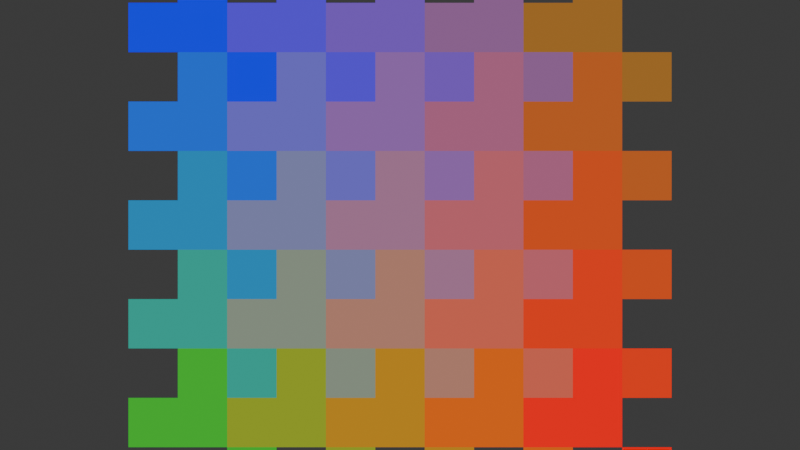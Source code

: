 # Source: Untitled.blend  (saved by Blender 5.1.30; exported with 4.5.12 LTS)
import bpy
from mathutils import Matrix  # noqa: F401  (used for matrix-valued properties, if any)

bpy.ops.wm.read_factory_settings(use_empty=True)
scene = bpy.context.scene
scene.name = 'Scene'

# ---- collections
col_collection = bpy.data.collections.new('Collection'); scene.collection.children.link(col_collection)
col_tiles = bpy.data.collections.new('tiles'); scene.collection.children.link(col_tiles)

# ---- materials (node trees are filled in below, after node groups)
mat_colorgrid_material = bpy.data.materials.new('ColorGrid_Material')

# ---- material node trees
mat_colorgrid_material.use_nodes = True; mat_colorgrid_material.node_tree.nodes.clear()
_N = mat_colorgrid_material.node_tree.nodes; _L = mat_colorgrid_material.node_tree.links
n0 = _N.new('ShaderNodeOutputMaterial'); n0.name = 'Material Output'; n0.location = (200, 100)
n1 = _N.new('ShaderNodeEmission'); n1.name = 'Emission'; n1.location = (0, 0)
n2 = _N.new('ShaderNodeVertexColor'); n2.name = 'Color Attribute'; n2.location = (0, 0)
n2.layer_name = 'Color'
_L.new(n2.outputs[0], n1.inputs[0])
_L.new(n1.outputs[0], n0.inputs[0])
n0.is_active_output = True

# ---- world
world_world = bpy.data.worlds.new('World'); scene.world = world_world
world_world.use_nodes = True; world_world.node_tree.nodes.clear()
_N = world_world.node_tree.nodes; _L = world_world.node_tree.links
n0 = _N.new('ShaderNodeOutputWorld'); n0.name = 'World Output'; n0.location = (200, 100)
n1 = _N.new('ShaderNodeBackground'); n1.name = 'Background'; n1.location = (-200, 100)
n1.inputs[0].default_value = (0.05088, 0.05088, 0.05088, 1.0)
_L.new(n1.outputs[0], n0.inputs[0])
n0.is_active_output = True
world_world.color = (0.05088, 0.05088, 0.05088)
world_world.sun_shadow_jitter_overblur = 0.0

# ---- cameras
cam_camera = bpy.data.cameras.new('Camera')
cam_camera.clip_end = 100.0
cam_camera.lens = 35.0
cam_camera.ortho_scale = 7.314
cam_camera.show_limits = True
cam_camera_001 = bpy.data.cameras.new('Camera.001')
cam_camera_001.clip_end = 100.0
cam_camera_001.lens = 35.0
cam_camera_001.ortho_scale = 7.314
cam_camera_001.show_limits = True

# ---- meshes
me_colorgridmesh_052 = bpy.data.meshes.new('ColorGridMesh.052')
me_colorgridmesh_052.from_pydata([(-4.5, 3.5, 0.0), (-3.5, 3.5, 0.0), (-3.5, 4.5, 0.0), (-4.5, 4.5, 0.0), (-2.5, 3.5, 0.0), (-1.5, 3.5, 0.0), (-1.5, 4.5, 0.0), (-2.5, 4.5, 0.0), (-0.5, 3.5, 0.0), (0.5, 3.5, 0.0), (0.5, 4.5, 0.0), (-0.5, 4.5, 0.0), (1.5, 3.5, 0.0), (2.5, 3.5, 0.0), (2.5, 4.5, 0.0), (1.5, 4.5, 0.0), (3.5, 3.5, 0.0), (4.5, 3.5, 0.0), (4.5, 4.5, 0.0), (3.5, 4.5, 0.0), (-4.5, 1.5, 0.0), (-3.5, 1.5, 0.0), (-3.5, 2.5, 0.0), (-4.5, 2.5, 0.0), (-2.5, 1.5, 0.0), (-1.5, 1.5, 0.0), (-1.5, 2.5, 0.0), (-2.5, 2.5, 0.0), (-0.5, 1.5, 0.0), (0.5, 1.5, 0.0), (0.5, 2.5, 0.0), (-0.5, 2.5, 0.0), (1.5, 1.5, 0.0), (2.5, 1.5, 0.0), (2.5, 2.5, 0.0), (1.5, 2.5, 0.0), (3.5, 1.5, 0.0), (4.5, 1.5, 0.0), (4.5, 2.5, 0.0), (3.5, 2.5, 0.0), (-4.5, -0.5, 0.0), (-3.5, -0.5, 0.0), (-3.5, 0.5, 0.0), (-4.5, 0.5, 0.0), (-2.5, -0.5, 0.0), (-1.5, -0.5, 0.0), (-1.5, 0.5, 0.0), (-2.5, 0.5, 0.0), (-0.5, -0.5, 0.0), (0.5, -0.5, 0.0), (0.5, 0.5, 0.0), (-0.5, 0.5, 0.0), (1.5, -0.5, 0.0), (2.5, -0.5, 0.0), (2.5, 0.5, 0.0), (1.5, 0.5, 0.0), (3.5, -0.5, 0.0), (4.5, -0.5, 0.0), (4.5, 0.5, 0.0), (3.5, 0.5, 0.0), (-4.5, -2.5, 0.0), (-3.5, -2.5, 0.0), (-3.5, -1.5, 0.0), (-4.5, -1.5, 0.0), (-2.5, -2.5, 0.0), (-1.5, -2.5, 0.0), (-1.5, -1.5, 0.0), (-2.5, -1.5, 0.0), (-0.5, -2.5, 0.0), (0.5, -2.5, 0.0), (0.5, -1.5, 0.0), (-0.5, -1.5, 0.0), (1.5, -2.5, 0.0), (2.5, -2.5, 0.0), (2.5, -1.5, 0.0), (1.5, -1.5, 0.0), (3.5, -2.5, 0.0), (4.5, -2.5, 0.0), (4.5, -1.5, 0.0), (3.5, -1.5, 0.0), (-4.5, -4.5, 0.0), (-3.5, -4.5, 0.0), (-3.5, -3.5, 0.0), (-4.5, -3.5, 0.0), (-2.5, -4.5, 0.0), (-1.5, -4.5, 0.0), (-1.5, -3.5, 0.0), (-2.5, -3.5, 0.0), (-0.5, -4.5, 0.0), (0.5, -4.5, 0.0), (0.5, -3.5, 0.0), (-0.5, -3.5, 0.0), (1.5, -4.5, 0.0), (2.5, -4.5, 0.0), (2.5, -3.5, 0.0), (1.5, -3.5, 0.0), (3.5, -4.5, 0.0), (4.5, -4.5, 0.0), (4.5, -3.5, 0.0), (3.5, -3.5, 0.0)], [], [(0, 1, 2, 3), (4, 5, 6, 7), (8, 9, 10, 11), (12, 13, 14, 15), (16, 17, 18, 19), (20, 21, 22, 23), (24, 25, 26, 27), (28, 29, 30, 31), (32, 33, 34, 35), (36, 37, 38, 39), (40, 41, 42, 43), (44, 45, 46, 47), (48, 49, 50, 51), (52, 53, 54, 55), (56, 57, 58, 59), (60, 61, 62, 63), (64, 65, 66, 67), (68, 69, 70, 71), (72, 73, 74, 75), (76, 77, 78, 79), (80, 81, 82, 83), (84, 85, 86, 87), (88, 89, 90, 91), (92, 93, 94, 95), (96, 97, 98, 99)])
_ca = me_colorgridmesh_052.color_attributes.new('Color', 'BYTE_COLOR', 'CORNER')
_ca.data.foreach_set('color', [0.003035, 0.0, 1.0, 1.0, 0.003035, 0.0, 1.0, 1.0, 0.003035, 0.0, 1.0, 1.0, 0.003035, 0.0, 1.0, 1.0, 0.08866, 0.0356, 0.7529, 1.0, 0.08866, 0.0356, 0.7529, 1.0, 0.08866, 0.0356, 0.7529, 1.0, 0.08866, 0.0356, 0.7529, 1.0, 0.1746, 0.07227, 0.5149, 1.0, 0.1746, 0.07227, 0.5149, 1.0, 0.1746, 0.07227, 0.5149, 1.0, 0.1746, 0.07227, 0.5149, 1.0, 0.2623, 0.107, 0.2705, 1.0, 0.2623, 0.107, 0.2705, 1.0, 0.2623, 0.107, 0.2705, 1.0, 0.2623, 0.107, 0.2705, 1.0, 0.3467, 0.1441, 0.02624, 1.0, 0.3467, 0.1441, 0.02624, 1.0, 0.3467, 0.1441, 0.02624, 1.0, 0.3467, 0.1441, 0.02624, 1.0, 0.009134, 0.117, 0.7529, 1.0, 0.009134, 0.117, 0.7529, 1.0, 0.009134, 0.117, 0.7529, 1.0, 0.009134, 0.117, 0.7529, 1.0, 0.1356, 0.1144, 0.5711, 1.0, 0.1356, 0.1144, 0.5711, 1.0, 0.1356, 0.1144, 0.5711, 1.0, 0.1356, 0.1144, 0.5711, 1.0, 0.2623, 0.1119, 0.3864, 1.0, 0.2623, 0.1119, 0.3864, 1.0, 0.2623, 0.1119, 0.3864, 1.0, 0.2623, 0.1119, 0.3864, 1.0, 0.3864, 0.1095, 0.2051, 1.0, 0.3864, 0.1095, 0.2051, 1.0, 0.3864, 0.1095, 0.2051, 1.0, 0.3864, 0.1095, 0.2051, 1.0, 0.5089, 0.107, 0.02029, 1.0, 0.5089, 0.107, 0.02029, 1.0, 0.5089, 0.107, 0.02029, 1.0, 0.5089, 0.107, 0.02029, 1.0, 0.01521, 0.2346, 0.5149, 1.0, 0.01521, 0.2346, 0.5149, 1.0, 0.01521, 0.2346, 0.5149, 1.0, 0.01521, 0.2346, 0.5149, 1.0, 0.1812, 0.1912, 0.3864, 1.0, 0.1812, 0.1912, 0.3864, 1.0, 0.1812, 0.1912, 0.3864, 1.0, 0.1812, 0.1912, 0.3864, 1.0, 0.3467, 0.1529, 0.2623, 1.0, 0.3467, 0.1529, 0.2623, 1.0, 0.3467, 0.1529, 0.2623, 1.0, 0.3467, 0.1529, 0.2623, 1.0, 0.5089, 0.1119, 0.1384, 1.0, 0.5089, 0.1119, 0.1384, 1.0, 0.5089, 0.1119, 0.1384, 1.0, 0.5089, 0.1119, 0.1384, 1.0, 0.6724, 0.07227, 0.0137, 1.0, 0.6724, 0.07227, 0.0137, 1.0, 0.6724, 0.07227, 0.0137, 1.0, 0.6724, 0.07227, 0.0137, 1.0, 0.02122, 0.3515, 0.2705, 1.0, 0.02122, 0.3515, 0.2705, 1.0, 0.02122, 0.3515, 0.2705, 1.0, 0.02122, 0.3515, 0.2705, 1.0, 0.2232, 0.2705, 0.2051, 1.0, 0.2232, 0.2705, 0.2051, 1.0, 0.2232, 0.2705, 0.2051, 1.0, 0.2232, 0.2705, 0.2051, 1.0, 0.4287, 0.1912, 0.1384, 1.0, 0.4287, 0.1912, 0.1384, 1.0, 0.4287, 0.1912, 0.1384, 1.0, 0.4287, 0.1912, 0.1384, 1.0, 0.6308, 0.1144, 0.07227, 1.0, 0.6308, 0.1144, 0.07227, 1.0, 0.6308, 0.1144, 0.07227, 1.0, 0.6308, 0.1144, 0.07227, 1.0, 0.8388, 0.0356, 0.006512, 1.0, 0.8388, 0.0356, 0.006512, 1.0, 0.8388, 0.0356, 0.006512, 1.0, 0.8388, 0.0356, 0.006512, 1.0, 0.02624, 0.4678, 0.02624, 1.0, 0.02624, 0.4678, 0.02624, 1.0, 0.02624, 0.4678, 0.02624, 1.0, 0.02624, 0.4678, 0.02624, 1.0, 0.2705, 0.3515, 0.02029, 1.0, 0.2705, 0.3515, 0.02029, 1.0, 0.2705, 0.3515, 0.02029, 1.0, 0.2705, 0.3515, 0.02029, 1.0, 0.5149, 0.2346, 0.01298, 1.0, 0.5149, 0.2346, 0.01298, 1.0, 0.5149, 0.2346, 0.01298, 1.0, 0.5149, 0.2346, 0.01298, 1.0, 0.7529, 0.117, 0.006512, 1.0, 0.7529, 0.117, 0.006512, 1.0, 0.7529, 0.117, 0.006512, 1.0, 0.7529, 0.117, 0.006512, 1.0, 1.0, 0.0, 0.0, 1.0, 1.0, 0.0, 0.0, 1.0, 1.0, 0.0, 0.0, 1.0, 1.0, 0.0, 0.0, 1.0])
me_colorgridmesh_052.materials.append(mat_colorgrid_material)
me_colorgridmesh_052.update()
me_colorgridmesh_053 = bpy.data.meshes.new('ColorGridMesh.053')
me_colorgridmesh_053.from_pydata([(-4.5, 3.5, 0.0), (-3.5, 3.5, 0.0), (-3.5, 4.5, 0.0), (-4.5, 4.5, 0.0), (-2.5, 3.5, 0.0), (-1.5, 3.5, 0.0), (-1.5, 4.5, 0.0), (-2.5, 4.5, 0.0), (-0.5, 3.5, 0.0), (0.5, 3.5, 0.0), (0.5, 4.5, 0.0), (-0.5, 4.5, 0.0), (1.5, 3.5, 0.0), (2.5, 3.5, 0.0), (2.5, 4.5, 0.0), (1.5, 4.5, 0.0), (3.5, 3.5, 0.0), (4.5, 3.5, 0.0), (4.5, 4.5, 0.0), (3.5, 4.5, 0.0), (-4.5, 1.5, 0.0), (-3.5, 1.5, 0.0), (-3.5, 2.5, 0.0), (-4.5, 2.5, 0.0), (-2.5, 1.5, 0.0), (-1.5, 1.5, 0.0), (-1.5, 2.5, 0.0), (-2.5, 2.5, 0.0), (-0.5, 1.5, 0.0), (0.5, 1.5, 0.0), (0.5, 2.5, 0.0), (-0.5, 2.5, 0.0), (1.5, 1.5, 0.0), (2.5, 1.5, 0.0), (2.5, 2.5, 0.0), (1.5, 2.5, 0.0), (3.5, 1.5, 0.0), (4.5, 1.5, 0.0), (4.5, 2.5, 0.0), (3.5, 2.5, 0.0), (-4.5, -0.5, 0.0), (-3.5, -0.5, 0.0), (-3.5, 0.5, 0.0), (-4.5, 0.5, 0.0), (-2.5, -0.5, 0.0), (-1.5, -0.5, 0.0), (-1.5, 0.5, 0.0), (-2.5, 0.5, 0.0), (-0.5, -0.5, 0.0), (0.5, -0.5, 0.0), (0.5, 0.5, 0.0), (-0.5, 0.5, 0.0), (1.5, -0.5, 0.0), (2.5, -0.5, 0.0), (2.5, 0.5, 0.0), (1.5, 0.5, 0.0), (3.5, -0.5, 0.0), (4.5, -0.5, 0.0), (4.5, 0.5, 0.0), (3.5, 0.5, 0.0), (-4.5, -2.5, 0.0), (-3.5, -2.5, 0.0), (-3.5, -1.5, 0.0), (-4.5, -1.5, 0.0), (-2.5, -2.5, 0.0), (-1.5, -2.5, 0.0), (-1.5, -1.5, 0.0), (-2.5, -1.5, 0.0), (-0.5, -2.5, 0.0), (0.5, -2.5, 0.0), (0.5, -1.5, 0.0), (-0.5, -1.5, 0.0), (1.5, -2.5, 0.0), (2.5, -2.5, 0.0), (2.5, -1.5, 0.0), (1.5, -1.5, 0.0), (3.5, -2.5, 0.0), (4.5, -2.5, 0.0), (4.5, -1.5, 0.0), (3.5, -1.5, 0.0), (-4.5, -4.5, 0.0), (-3.5, -4.5, 0.0), (-3.5, -3.5, 0.0), (-4.5, -3.5, 0.0), (-2.5, -4.5, 0.0), (-1.5, -4.5, 0.0), (-1.5, -3.5, 0.0), (-2.5, -3.5, 0.0), (-0.5, -4.5, 0.0), (0.5, -4.5, 0.0), (0.5, -3.5, 0.0), (-0.5, -3.5, 0.0), (1.5, -4.5, 0.0), (2.5, -4.5, 0.0), (2.5, -3.5, 0.0), (1.5, -3.5, 0.0), (3.5, -4.5, 0.0), (4.5, -4.5, 0.0), (4.5, -3.5, 0.0), (3.5, -3.5, 0.0)], [], [(0, 1, 2, 3), (4, 5, 6, 7), (8, 9, 10, 11), (12, 13, 14, 15), (16, 17, 18, 19), (20, 21, 22, 23), (24, 25, 26, 27), (28, 29, 30, 31), (32, 33, 34, 35), (36, 37, 38, 39), (40, 41, 42, 43), (44, 45, 46, 47), (48, 49, 50, 51), (52, 53, 54, 55), (56, 57, 58, 59), (60, 61, 62, 63), (64, 65, 66, 67), (68, 69, 70, 71), (72, 73, 74, 75), (76, 77, 78, 79), (80, 81, 82, 83), (84, 85, 86, 87), (88, 89, 90, 91), (92, 93, 94, 95), (96, 97, 98, 99)])
_ca = me_colorgridmesh_053.color_attributes.new('Color', 'BYTE_COLOR', 'CORNER')
_ca.data.foreach_set('color', [0.003035, 0.0, 1.0, 1.0, 0.003035, 0.0, 1.0, 1.0, 0.003035, 0.0, 1.0, 1.0, 0.003035, 0.0, 1.0, 1.0, 0.08866, 0.0356, 0.7529, 1.0, 0.08866, 0.0356, 0.7529, 1.0, 0.08866, 0.0356, 0.7529, 1.0, 0.08866, 0.0356, 0.7529, 1.0, 0.1746, 0.07227, 0.5149, 1.0, 0.1746, 0.07227, 0.5149, 1.0, 0.1746, 0.07227, 0.5149, 1.0, 0.1746, 0.07227, 0.5149, 1.0, 0.2623, 0.107, 0.2705, 1.0, 0.2623, 0.107, 0.2705, 1.0, 0.2623, 0.107, 0.2705, 1.0, 0.2623, 0.107, 0.2705, 1.0, 0.3467, 0.1441, 0.02624, 1.0, 0.3467, 0.1441, 0.02624, 1.0, 0.3467, 0.1441, 0.02624, 1.0, 0.3467, 0.1441, 0.02624, 1.0, 0.009134, 0.117, 0.7529, 1.0, 0.009134, 0.117, 0.7529, 1.0, 0.009134, 0.117, 0.7529, 1.0, 0.009134, 0.117, 0.7529, 1.0, 0.1356, 0.1144, 0.5711, 1.0, 0.1356, 0.1144, 0.5711, 1.0, 0.1356, 0.1144, 0.5711, 1.0, 0.1356, 0.1144, 0.5711, 1.0, 0.2623, 0.1119, 0.3864, 1.0, 0.2623, 0.1119, 0.3864, 1.0, 0.2623, 0.1119, 0.3864, 1.0, 0.2623, 0.1119, 0.3864, 1.0, 0.3864, 0.1095, 0.2051, 1.0, 0.3864, 0.1095, 0.2051, 1.0, 0.3864, 0.1095, 0.2051, 1.0, 0.3864, 0.1095, 0.2051, 1.0, 0.5089, 0.107, 0.02029, 1.0, 0.5089, 0.107, 0.02029, 1.0, 0.5089, 0.107, 0.02029, 1.0, 0.5089, 0.107, 0.02029, 1.0, 0.01521, 0.2346, 0.5149, 1.0, 0.01521, 0.2346, 0.5149, 1.0, 0.01521, 0.2346, 0.5149, 1.0, 0.01521, 0.2346, 0.5149, 1.0, 0.1812, 0.1912, 0.3864, 1.0, 0.1812, 0.1912, 0.3864, 1.0, 0.1812, 0.1912, 0.3864, 1.0, 0.1812, 0.1912, 0.3864, 1.0, 0.3467, 0.1529, 0.2623, 1.0, 0.3467, 0.1529, 0.2623, 1.0, 0.3467, 0.1529, 0.2623, 1.0, 0.3467, 0.1529, 0.2623, 1.0, 0.5089, 0.1119, 0.1384, 1.0, 0.5089, 0.1119, 0.1384, 1.0, 0.5089, 0.1119, 0.1384, 1.0, 0.5089, 0.1119, 0.1384, 1.0, 0.6724, 0.07227, 0.0137, 1.0, 0.6724, 0.07227, 0.0137, 1.0, 0.6724, 0.07227, 0.0137, 1.0, 0.6724, 0.07227, 0.0137, 1.0, 0.02122, 0.3515, 0.2705, 1.0, 0.02122, 0.3515, 0.2705, 1.0, 0.02122, 0.3515, 0.2705, 1.0, 0.02122, 0.3515, 0.2705, 1.0, 0.2232, 0.2705, 0.2051, 1.0, 0.2232, 0.2705, 0.2051, 1.0, 0.2232, 0.2705, 0.2051, 1.0, 0.2232, 0.2705, 0.2051, 1.0, 0.4287, 0.1912, 0.1384, 1.0, 0.4287, 0.1912, 0.1384, 1.0, 0.4287, 0.1912, 0.1384, 1.0, 0.4287, 0.1912, 0.1384, 1.0, 0.6308, 0.1144, 0.07227, 1.0, 0.6308, 0.1144, 0.07227, 1.0, 0.6308, 0.1144, 0.07227, 1.0, 0.6308, 0.1144, 0.07227, 1.0, 0.8388, 0.0356, 0.006512, 1.0, 0.8388, 0.0356, 0.006512, 1.0, 0.8388, 0.0356, 0.006512, 1.0, 0.8388, 0.0356, 0.006512, 1.0, 0.02624, 0.4678, 0.02624, 1.0, 0.02624, 0.4678, 0.02624, 1.0, 0.02624, 0.4678, 0.02624, 1.0, 0.02624, 0.4678, 0.02624, 1.0, 0.2705, 0.3515, 0.02029, 1.0, 0.2705, 0.3515, 0.02029, 1.0, 0.2705, 0.3515, 0.02029, 1.0, 0.2705, 0.3515, 0.02029, 1.0, 0.5149, 0.2346, 0.01298, 1.0, 0.5149, 0.2346, 0.01298, 1.0, 0.5149, 0.2346, 0.01298, 1.0, 0.5149, 0.2346, 0.01298, 1.0, 0.7529, 0.117, 0.006512, 1.0, 0.7529, 0.117, 0.006512, 1.0, 0.7529, 0.117, 0.006512, 1.0, 0.7529, 0.117, 0.006512, 1.0, 1.0, 0.0, 0.0, 1.0, 1.0, 0.0, 0.0, 1.0, 1.0, 0.0, 0.0, 1.0, 1.0, 0.0, 0.0, 1.0])
me_colorgridmesh_053.materials.append(mat_colorgrid_material)
me_colorgridmesh_053.update()
me_colorgridmesh_054 = bpy.data.meshes.new('ColorGridMesh.054')
me_colorgridmesh_054.from_pydata([(-4.5, 3.5, 0.0), (-3.5, 3.5, 0.0), (-3.5, 4.5, 0.0), (-4.5, 4.5, 0.0), (-2.5, 3.5, 0.0), (-1.5, 3.5, 0.0), (-1.5, 4.5, 0.0), (-2.5, 4.5, 0.0), (-0.5, 3.5, 0.0), (0.5, 3.5, 0.0), (0.5, 4.5, 0.0), (-0.5, 4.5, 0.0), (1.5, 3.5, 0.0), (2.5, 3.5, 0.0), (2.5, 4.5, 0.0), (1.5, 4.5, 0.0), (3.5, 3.5, 0.0), (4.5, 3.5, 0.0), (4.5, 4.5, 0.0), (3.5, 4.5, 0.0), (-4.5, 1.5, 0.0), (-3.5, 1.5, 0.0), (-3.5, 2.5, 0.0), (-4.5, 2.5, 0.0), (-2.5, 1.5, 0.0), (-1.5, 1.5, 0.0), (-1.5, 2.5, 0.0), (-2.5, 2.5, 0.0), (-0.5, 1.5, 0.0), (0.5, 1.5, 0.0), (0.5, 2.5, 0.0), (-0.5, 2.5, 0.0), (1.5, 1.5, 0.0), (2.5, 1.5, 0.0), (2.5, 2.5, 0.0), (1.5, 2.5, 0.0), (3.5, 1.5, 0.0), (4.5, 1.5, 0.0), (4.5, 2.5, 0.0), (3.5, 2.5, 0.0), (-4.5, -0.5, 0.0), (-3.5, -0.5, 0.0), (-3.5, 0.5, 0.0), (-4.5, 0.5, 0.0), (-2.5, -0.5, 0.0), (-1.5, -0.5, 0.0), (-1.5, 0.5, 0.0), (-2.5, 0.5, 0.0), (-0.5, -0.5, 0.0), (0.5, -0.5, 0.0), (0.5, 0.5, 0.0), (-0.5, 0.5, 0.0), (1.5, -0.5, 0.0), (2.5, -0.5, 0.0), (2.5, 0.5, 0.0), (1.5, 0.5, 0.0), (3.5, -0.5, 0.0), (4.5, -0.5, 0.0), (4.5, 0.5, 0.0), (3.5, 0.5, 0.0), (-4.5, -2.5, 0.0), (-3.5, -2.5, 0.0), (-3.5, -1.5, 0.0), (-4.5, -1.5, 0.0), (-2.5, -2.5, 0.0), (-1.5, -2.5, 0.0), (-1.5, -1.5, 0.0), (-2.5, -1.5, 0.0), (-0.5, -2.5, 0.0), (0.5, -2.5, 0.0), (0.5, -1.5, 0.0), (-0.5, -1.5, 0.0), (1.5, -2.5, 0.0), (2.5, -2.5, 0.0), (2.5, -1.5, 0.0), (1.5, -1.5, 0.0), (3.5, -2.5, 0.0), (4.5, -2.5, 0.0), (4.5, -1.5, 0.0), (3.5, -1.5, 0.0), (-4.5, -4.5, 0.0), (-3.5, -4.5, 0.0), (-3.5, -3.5, 0.0), (-4.5, -3.5, 0.0), (-2.5, -4.5, 0.0), (-1.5, -4.5, 0.0), (-1.5, -3.5, 0.0), (-2.5, -3.5, 0.0), (-0.5, -4.5, 0.0), (0.5, -4.5, 0.0), (0.5, -3.5, 0.0), (-0.5, -3.5, 0.0), (1.5, -4.5, 0.0), (2.5, -4.5, 0.0), (2.5, -3.5, 0.0), (1.5, -3.5, 0.0), (3.5, -4.5, 0.0), (4.5, -4.5, 0.0), (4.5, -3.5, 0.0), (3.5, -3.5, 0.0)], [], [(0, 1, 2, 3), (4, 5, 6, 7), (8, 9, 10, 11), (12, 13, 14, 15), (16, 17, 18, 19), (20, 21, 22, 23), (24, 25, 26, 27), (28, 29, 30, 31), (32, 33, 34, 35), (36, 37, 38, 39), (40, 41, 42, 43), (44, 45, 46, 47), (48, 49, 50, 51), (52, 53, 54, 55), (56, 57, 58, 59), (60, 61, 62, 63), (64, 65, 66, 67), (68, 69, 70, 71), (72, 73, 74, 75), (76, 77, 78, 79), (80, 81, 82, 83), (84, 85, 86, 87), (88, 89, 90, 91), (92, 93, 94, 95), (96, 97, 98, 99)])
_ca = me_colorgridmesh_054.color_attributes.new('Color', 'BYTE_COLOR', 'CORNER')
_ca.data.foreach_set('color', [0.003035, 0.0, 1.0, 1.0, 0.003035, 0.0, 1.0, 1.0, 0.003035, 0.0, 1.0, 1.0, 0.003035, 0.0, 1.0, 1.0, 0.08866, 0.0356, 0.7529, 1.0, 0.08866, 0.0356, 0.7529, 1.0, 0.08866, 0.0356, 0.7529, 1.0, 0.08866, 0.0356, 0.7529, 1.0, 0.1746, 0.07227, 0.5149, 1.0, 0.1746, 0.07227, 0.5149, 1.0, 0.1746, 0.07227, 0.5149, 1.0, 0.1746, 0.07227, 0.5149, 1.0, 0.2623, 0.107, 0.2705, 1.0, 0.2623, 0.107, 0.2705, 1.0, 0.2623, 0.107, 0.2705, 1.0, 0.2623, 0.107, 0.2705, 1.0, 0.3467, 0.1441, 0.02624, 1.0, 0.3467, 0.1441, 0.02624, 1.0, 0.3467, 0.1441, 0.02624, 1.0, 0.3467, 0.1441, 0.02624, 1.0, 0.009134, 0.117, 0.7529, 1.0, 0.009134, 0.117, 0.7529, 1.0, 0.009134, 0.117, 0.7529, 1.0, 0.009134, 0.117, 0.7529, 1.0, 0.1356, 0.1144, 0.5711, 1.0, 0.1356, 0.1144, 0.5711, 1.0, 0.1356, 0.1144, 0.5711, 1.0, 0.1356, 0.1144, 0.5711, 1.0, 0.2623, 0.1119, 0.3864, 1.0, 0.2623, 0.1119, 0.3864, 1.0, 0.2623, 0.1119, 0.3864, 1.0, 0.2623, 0.1119, 0.3864, 1.0, 0.3864, 0.1095, 0.2051, 1.0, 0.3864, 0.1095, 0.2051, 1.0, 0.3864, 0.1095, 0.2051, 1.0, 0.3864, 0.1095, 0.2051, 1.0, 0.5089, 0.107, 0.02029, 1.0, 0.5089, 0.107, 0.02029, 1.0, 0.5089, 0.107, 0.02029, 1.0, 0.5089, 0.107, 0.02029, 1.0, 0.01521, 0.2346, 0.5149, 1.0, 0.01521, 0.2346, 0.5149, 1.0, 0.01521, 0.2346, 0.5149, 1.0, 0.01521, 0.2346, 0.5149, 1.0, 0.1812, 0.1912, 0.3864, 1.0, 0.1812, 0.1912, 0.3864, 1.0, 0.1812, 0.1912, 0.3864, 1.0, 0.1812, 0.1912, 0.3864, 1.0, 0.3467, 0.1529, 0.2623, 1.0, 0.3467, 0.1529, 0.2623, 1.0, 0.3467, 0.1529, 0.2623, 1.0, 0.3467, 0.1529, 0.2623, 1.0, 0.5089, 0.1119, 0.1384, 1.0, 0.5089, 0.1119, 0.1384, 1.0, 0.5089, 0.1119, 0.1384, 1.0, 0.5089, 0.1119, 0.1384, 1.0, 0.6724, 0.07227, 0.0137, 1.0, 0.6724, 0.07227, 0.0137, 1.0, 0.6724, 0.07227, 0.0137, 1.0, 0.6724, 0.07227, 0.0137, 1.0, 0.02122, 0.3515, 0.2705, 1.0, 0.02122, 0.3515, 0.2705, 1.0, 0.02122, 0.3515, 0.2705, 1.0, 0.02122, 0.3515, 0.2705, 1.0, 0.2232, 0.2705, 0.2051, 1.0, 0.2232, 0.2705, 0.2051, 1.0, 0.2232, 0.2705, 0.2051, 1.0, 0.2232, 0.2705, 0.2051, 1.0, 0.4287, 0.1912, 0.1384, 1.0, 0.4287, 0.1912, 0.1384, 1.0, 0.4287, 0.1912, 0.1384, 1.0, 0.4287, 0.1912, 0.1384, 1.0, 0.6308, 0.1144, 0.07227, 1.0, 0.6308, 0.1144, 0.07227, 1.0, 0.6308, 0.1144, 0.07227, 1.0, 0.6308, 0.1144, 0.07227, 1.0, 0.8388, 0.0356, 0.006512, 1.0, 0.8388, 0.0356, 0.006512, 1.0, 0.8388, 0.0356, 0.006512, 1.0, 0.8388, 0.0356, 0.006512, 1.0, 0.02624, 0.4678, 0.02624, 1.0, 0.02624, 0.4678, 0.02624, 1.0, 0.02624, 0.4678, 0.02624, 1.0, 0.02624, 0.4678, 0.02624, 1.0, 0.2705, 0.3515, 0.02029, 1.0, 0.2705, 0.3515, 0.02029, 1.0, 0.2705, 0.3515, 0.02029, 1.0, 0.2705, 0.3515, 0.02029, 1.0, 0.5149, 0.2346, 0.01298, 1.0, 0.5149, 0.2346, 0.01298, 1.0, 0.5149, 0.2346, 0.01298, 1.0, 0.5149, 0.2346, 0.01298, 1.0, 0.7529, 0.117, 0.006512, 1.0, 0.7529, 0.117, 0.006512, 1.0, 0.7529, 0.117, 0.006512, 1.0, 0.7529, 0.117, 0.006512, 1.0, 1.0, 0.0, 0.0, 1.0, 1.0, 0.0, 0.0, 1.0, 1.0, 0.0, 0.0, 1.0, 1.0, 0.0, 0.0, 1.0])
me_colorgridmesh_054.materials.append(mat_colorgrid_material)
me_colorgridmesh_054.update()
me_colorgridmesh_055 = bpy.data.meshes.new('ColorGridMesh.055')
me_colorgridmesh_055.from_pydata([(-4.5, 3.5, 0.0), (-3.5, 3.5, 0.0), (-3.5, 4.5, 0.0), (-4.5, 4.5, 0.0), (-2.5, 3.5, 0.0), (-1.5, 3.5, 0.0), (-1.5, 4.5, 0.0), (-2.5, 4.5, 0.0), (-0.5, 3.5, 0.0), (0.5, 3.5, 0.0), (0.5, 4.5, 0.0), (-0.5, 4.5, 0.0), (1.5, 3.5, 0.0), (2.5, 3.5, 0.0), (2.5, 4.5, 0.0), (1.5, 4.5, 0.0), (3.5, 3.5, 0.0), (4.5, 3.5, 0.0), (4.5, 4.5, 0.0), (3.5, 4.5, 0.0), (-4.5, 1.5, 0.0), (-3.5, 1.5, 0.0), (-3.5, 2.5, 0.0), (-4.5, 2.5, 0.0), (-2.5, 1.5, 0.0), (-1.5, 1.5, 0.0), (-1.5, 2.5, 0.0), (-2.5, 2.5, 0.0), (-0.5, 1.5, 0.0), (0.5, 1.5, 0.0), (0.5, 2.5, 0.0), (-0.5, 2.5, 0.0), (1.5, 1.5, 0.0), (2.5, 1.5, 0.0), (2.5, 2.5, 0.0), (1.5, 2.5, 0.0), (3.5, 1.5, 0.0), (4.5, 1.5, 0.0), (4.5, 2.5, 0.0), (3.5, 2.5, 0.0), (-4.5, -0.5, 0.0), (-3.5, -0.5, 0.0), (-3.5, 0.5, 0.0), (-4.5, 0.5, 0.0), (-2.5, -0.5, 0.0), (-1.5, -0.5, 0.0), (-1.5, 0.5, 0.0), (-2.5, 0.5, 0.0), (-0.5, -0.5, 0.0), (0.5, -0.5, 0.0), (0.5, 0.5, 0.0), (-0.5, 0.5, 0.0), (1.5, -0.5, 0.0), (2.5, -0.5, 0.0), (2.5, 0.5, 0.0), (1.5, 0.5, 0.0), (3.5, -0.5, 0.0), (4.5, -0.5, 0.0), (4.5, 0.5, 0.0), (3.5, 0.5, 0.0), (-4.5, -2.5, 0.0), (-3.5, -2.5, 0.0), (-3.5, -1.5, 0.0), (-4.5, -1.5, 0.0), (-2.5, -2.5, 0.0), (-1.5, -2.5, 0.0), (-1.5, -1.5, 0.0), (-2.5, -1.5, 0.0), (-0.5, -2.5, 0.0), (0.5, -2.5, 0.0), (0.5, -1.5, 0.0), (-0.5, -1.5, 0.0), (1.5, -2.5, 0.0), (2.5, -2.5, 0.0), (2.5, -1.5, 0.0), (1.5, -1.5, 0.0), (3.5, -2.5, 0.0), (4.5, -2.5, 0.0), (4.5, -1.5, 0.0), (3.5, -1.5, 0.0), (-4.5, -4.5, 0.0), (-3.5, -4.5, 0.0), (-3.5, -3.5, 0.0), (-4.5, -3.5, 0.0), (-2.5, -4.5, 0.0), (-1.5, -4.5, 0.0), (-1.5, -3.5, 0.0), (-2.5, -3.5, 0.0), (-0.5, -4.5, 0.0), (0.5, -4.5, 0.0), (0.5, -3.5, 0.0), (-0.5, -3.5, 0.0), (1.5, -4.5, 0.0), (2.5, -4.5, 0.0), (2.5, -3.5, 0.0), (1.5, -3.5, 0.0), (3.5, -4.5, 0.0), (4.5, -4.5, 0.0), (4.5, -3.5, 0.0), (3.5, -3.5, 0.0)], [], [(0, 1, 2, 3), (4, 5, 6, 7), (8, 9, 10, 11), (12, 13, 14, 15), (16, 17, 18, 19), (20, 21, 22, 23), (24, 25, 26, 27), (28, 29, 30, 31), (32, 33, 34, 35), (36, 37, 38, 39), (40, 41, 42, 43), (44, 45, 46, 47), (48, 49, 50, 51), (52, 53, 54, 55), (56, 57, 58, 59), (60, 61, 62, 63), (64, 65, 66, 67), (68, 69, 70, 71), (72, 73, 74, 75), (76, 77, 78, 79), (80, 81, 82, 83), (84, 85, 86, 87), (88, 89, 90, 91), (92, 93, 94, 95), (96, 97, 98, 99)])
_ca = me_colorgridmesh_055.color_attributes.new('Color', 'BYTE_COLOR', 'CORNER')
_ca.data.foreach_set('color', [0.003035, 0.0, 1.0, 1.0, 0.003035, 0.0, 1.0, 1.0, 0.003035, 0.0, 1.0, 1.0, 0.003035, 0.0, 1.0, 1.0, 0.08866, 0.0356, 0.7529, 1.0, 0.08866, 0.0356, 0.7529, 1.0, 0.08866, 0.0356, 0.7529, 1.0, 0.08866, 0.0356, 0.7529, 1.0, 0.1746, 0.07227, 0.5149, 1.0, 0.1746, 0.07227, 0.5149, 1.0, 0.1746, 0.07227, 0.5149, 1.0, 0.1746, 0.07227, 0.5149, 1.0, 0.2623, 0.107, 0.2705, 1.0, 0.2623, 0.107, 0.2705, 1.0, 0.2623, 0.107, 0.2705, 1.0, 0.2623, 0.107, 0.2705, 1.0, 0.3467, 0.1441, 0.02624, 1.0, 0.3467, 0.1441, 0.02624, 1.0, 0.3467, 0.1441, 0.02624, 1.0, 0.3467, 0.1441, 0.02624, 1.0, 0.009134, 0.117, 0.7529, 1.0, 0.009134, 0.117, 0.7529, 1.0, 0.009134, 0.117, 0.7529, 1.0, 0.009134, 0.117, 0.7529, 1.0, 0.1356, 0.1144, 0.5711, 1.0, 0.1356, 0.1144, 0.5711, 1.0, 0.1356, 0.1144, 0.5711, 1.0, 0.1356, 0.1144, 0.5711, 1.0, 0.2623, 0.1119, 0.3864, 1.0, 0.2623, 0.1119, 0.3864, 1.0, 0.2623, 0.1119, 0.3864, 1.0, 0.2623, 0.1119, 0.3864, 1.0, 0.3864, 0.1095, 0.2051, 1.0, 0.3864, 0.1095, 0.2051, 1.0, 0.3864, 0.1095, 0.2051, 1.0, 0.3864, 0.1095, 0.2051, 1.0, 0.5089, 0.107, 0.02029, 1.0, 0.5089, 0.107, 0.02029, 1.0, 0.5089, 0.107, 0.02029, 1.0, 0.5089, 0.107, 0.02029, 1.0, 0.01521, 0.2346, 0.5149, 1.0, 0.01521, 0.2346, 0.5149, 1.0, 0.01521, 0.2346, 0.5149, 1.0, 0.01521, 0.2346, 0.5149, 1.0, 0.1812, 0.1912, 0.3864, 1.0, 0.1812, 0.1912, 0.3864, 1.0, 0.1812, 0.1912, 0.3864, 1.0, 0.1812, 0.1912, 0.3864, 1.0, 0.3467, 0.1529, 0.2623, 1.0, 0.3467, 0.1529, 0.2623, 1.0, 0.3467, 0.1529, 0.2623, 1.0, 0.3467, 0.1529, 0.2623, 1.0, 0.5089, 0.1119, 0.1384, 1.0, 0.5089, 0.1119, 0.1384, 1.0, 0.5089, 0.1119, 0.1384, 1.0, 0.5089, 0.1119, 0.1384, 1.0, 0.6724, 0.07227, 0.0137, 1.0, 0.6724, 0.07227, 0.0137, 1.0, 0.6724, 0.07227, 0.0137, 1.0, 0.6724, 0.07227, 0.0137, 1.0, 0.02122, 0.3515, 0.2705, 1.0, 0.02122, 0.3515, 0.2705, 1.0, 0.02122, 0.3515, 0.2705, 1.0, 0.02122, 0.3515, 0.2705, 1.0, 0.2232, 0.2705, 0.2051, 1.0, 0.2232, 0.2705, 0.2051, 1.0, 0.2232, 0.2705, 0.2051, 1.0, 0.2232, 0.2705, 0.2051, 1.0, 0.4287, 0.1912, 0.1384, 1.0, 0.4287, 0.1912, 0.1384, 1.0, 0.4287, 0.1912, 0.1384, 1.0, 0.4287, 0.1912, 0.1384, 1.0, 0.6308, 0.1144, 0.07227, 1.0, 0.6308, 0.1144, 0.07227, 1.0, 0.6308, 0.1144, 0.07227, 1.0, 0.6308, 0.1144, 0.07227, 1.0, 0.8388, 0.0356, 0.006512, 1.0, 0.8388, 0.0356, 0.006512, 1.0, 0.8388, 0.0356, 0.006512, 1.0, 0.8388, 0.0356, 0.006512, 1.0, 0.02624, 0.4678, 0.02624, 1.0, 0.02624, 0.4678, 0.02624, 1.0, 0.02624, 0.4678, 0.02624, 1.0, 0.02624, 0.4678, 0.02624, 1.0, 0.2705, 0.3515, 0.02029, 1.0, 0.2705, 0.3515, 0.02029, 1.0, 0.2705, 0.3515, 0.02029, 1.0, 0.2705, 0.3515, 0.02029, 1.0, 0.5149, 0.2346, 0.01298, 1.0, 0.5149, 0.2346, 0.01298, 1.0, 0.5149, 0.2346, 0.01298, 1.0, 0.5149, 0.2346, 0.01298, 1.0, 0.7529, 0.117, 0.006512, 1.0, 0.7529, 0.117, 0.006512, 1.0, 0.7529, 0.117, 0.006512, 1.0, 0.7529, 0.117, 0.006512, 1.0, 1.0, 0.0, 0.0, 1.0, 1.0, 0.0, 0.0, 1.0, 1.0, 0.0, 0.0, 1.0, 1.0, 0.0, 0.0, 1.0])
me_colorgridmesh_055.materials.append(mat_colorgrid_material)
me_colorgridmesh_055.update()

# ---- objects
ob_camera = bpy.data.objects.new('Camera', cam_camera)
ob_camera_001 = bpy.data.objects.new('Camera.001', cam_camera_001)
ob_colorgrid = bpy.data.objects.new('ColorGrid', me_colorgridmesh_052)
ob_colorgrid_001 = bpy.data.objects.new('ColorGrid.001', me_colorgridmesh_053)
ob_colorgrid_002 = bpy.data.objects.new('ColorGrid.002', me_colorgridmesh_054)
ob_colorgrid_003 = bpy.data.objects.new('ColorGrid.003', me_colorgridmesh_055)

# ---- transforms, parenting, visibility, modifiers, constraints
ob_camera.location = (0.0, 0.0, 15.75)
ob_camera.lock_rotations_4d = False
ob_camera.empty_display_type = 'ARROWS'
ob_camera.color = (0.0, 0.0, 0.0, 0.0)
ob_camera.display_type = 'WIRE'
ob_camera.lineart.crease_threshold = 0.0
ob_camera_001.location = (0.0, 0.0, 15.75)
ob_camera_001.lock_rotations_4d = False
ob_camera_001.empty_display_type = 'ARROWS'
ob_camera_001.color = (0.0, 0.0, 0.0, 0.0)
ob_camera_001.display_type = 'WIRE'
ob_camera_001.lineart.crease_threshold = 0.0
ob_colorgrid.location = (0.0, 0.0, 0.0)
ob_colorgrid_001.location = (1.0, -1.0, 0.0)
ob_colorgrid_002.location = (0.0, 1.0, 0.0)
ob_colorgrid_003.location = (-1.0, 0.0, 0.0)

# ---- collection membership
col_collection.objects.link(ob_camera)
col_collection.objects.link(ob_camera_001)
col_tiles.objects.link(ob_colorgrid)
col_tiles.objects.link(ob_colorgrid_001)
col_tiles.objects.link(ob_colorgrid_002)
col_tiles.objects.link(ob_colorgrid_003)

# ---- scene / render settings (as saved in the file)
scene.camera = ob_camera
scene.frame_start = 1; scene.frame_end = 250; scene.frame_set(1)
scene.render.engine = 'BLENDER_EEVEE_NEXT'
scene.render.bake_bias = 0.0
scene.render.bake_samples = 0
scene.cycles.sampling_pattern = 'TABULATED_SOBOL'
scene.eevee.use_volume_custom_range = False
bpy.context.view_layer.update()
